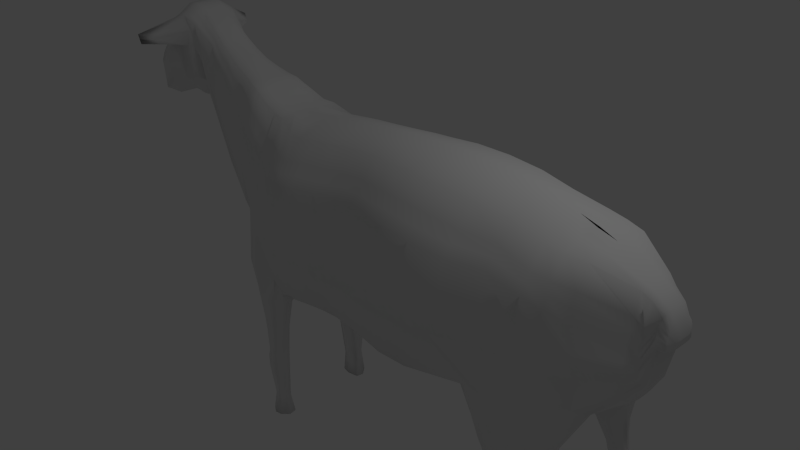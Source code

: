 # Source: Oveja.blend  (saved by Blender 2.65.0; exported with 4.5.12 LTS)
import bpy
from mathutils import Matrix  # noqa: F401  (used for matrix-valued properties, if any)

bpy.ops.wm.read_factory_settings(use_empty=True)
scene = bpy.context.scene
scene.name = 'Scene'

# ---- collections
col_collection_1 = bpy.data.collections.new('Collection 1'); scene.collection.children.link(col_collection_1)

# ---- world
world_world = bpy.data.worlds.new('World'); scene.world = world_world
world_world.color = (0.05088, 0.05088, 0.05088)
world_world.use_sun_shadow = False
world_world.sun_shadow_jitter_overblur = 0.0
world_world.cycles.sampling_method = 'MANUAL'
world_world.cycles.sample_map_resolution = 256

# ---- cameras
cam_camera = bpy.data.cameras.new('Camera')
cam_camera.clip_end = 100.0
cam_camera.lens = 35.0
cam_camera.sensor_width = 32.0
cam_camera.sensor_height = 18.0
cam_camera.ortho_scale = 7.314
cam_camera.dof.focus_distance = 0.0
cam_camera.dof.aperture_fstop = 128.0

# ---- lights
light_lamp = bpy.data.lights.new('Lamp', 'POINT')
light_lamp.transmission_factor = 0.0
light_lamp.cutoff_distance = 30.0
light_lamp.energy = 100.0
light_lamp.shadow_buffer_clip_start = 1.001
light_lamp.shadow_soft_size = 0.1
light_lamp.shadow_maximum_resolution = 0.006
light_lamp.use_absolute_resolution = True
light_lamp.cycles.use_multiple_importance_sampling = False

# ---- meshes
me_cube_001 = bpy.data.meshes.new('Cube.001')
me_cube_001.from_pydata([(-1.0, -0.1519, -1.227), (-0.7678, -0.2772, -1.25), (-1.129, -0.1753, -1.016), (-0.8428, -0.2772, -0.4418), (-0.4517, -0.3221, -1.088), (-0.5267, -0.3221, -0.07981), (-0.1045, -0.3621, -0.8314), (-0.1795, -0.3503, 0.2661), (0.2094, -0.3746, -0.5757), (0.1344, -0.3569, 0.5778), (0.4772, -0.4096, -0.4058), (0.4022, -0.3747, 1.007), (0.716, -0.3996, -0.5909), (0.608, -0.4402, 1.111), (0.9118, -0.3796, -0.595), (0.8368, -0.3796, 1.181), (1.118, -0.3621, -0.4327), (1.043, -0.3621, 1.087), (1.313, -0.2245, -0.6318), (1.156, -0.3439, 0.9928), (1.468, -0.3232, -0.907), (1.393, -0.3277, 0.7598), (1.77, -0.3582, -1.357), (1.695, -0.283, 0.4593), (2.056, -0.3786, -1.964), (1.981, -0.316, 0.04463), (2.336, -0.3993, -2.537), (2.261, -0.3368, -0.1688), (2.663, -0.4239, -3.014), (2.588, -0.3793, -0.5824), (2.999, -0.468, -3.392), (2.924, -0.4222, -0.8645), (3.273, -0.4738, -3.739), (3.198, -0.4915, -1.048), (3.379, -0.5335, -3.937), (3.304, -0.5203, -1.086), (3.59, -0.5917, -4.122), (3.515, -0.572, -1.191), (3.775, -0.6676, -4.322), (3.613, -0.5899, -1.249), (3.98, -0.8336, -4.523), (3.961, -0.6483, -1.422), (4.408, -0.9373, -4.628), (4.333, -0.689, -1.685), (5.006, -0.8882, -4.613), (4.655, -0.7455, -1.713), (5.176, -0.9238, -4.629), (5.101, -0.893, -1.825), (5.56, -0.9626, -4.642), (5.485, -0.9542, -1.797), (6.052, -0.9946, -4.631), (5.977, -0.9218, -1.726), (7.324, -0.9432, -4.519), (7.249, -0.8355, -1.596), (6.688, -0.9756, -4.507), (6.613, -0.8678, -1.672), (10.48, -0.9865, -1.577), (11.17, -1.094, -3.993), (7.795, -0.8606, -1.523), (7.87, -0.9684, -4.514), (8.884, -0.9829, -1.483), (8.959, -1.091, -4.461), (13.6, -0.4846, -3.473), (13.57, -0.3714, -2.416), (9.735, -1.127, -4.351), (9.66, -1.019, -1.509), (8.343, -1.03, -4.468), (8.268, -0.9218, -1.515), (11.61, -1.12, -3.913), (12.18, -1.038, -3.769), (13.05, -0.7522, -3.836), (12.8, -0.7377, -2.066), (12.03, -0.8815, -1.739), (11.25, -0.8786, -1.549), (13.73, -0.2464, -3.295), (13.72, -0.3181, -2.549), (13.97, -0.2551, -2.424), (13.88, -0.2053, -2.094), (14.16, -0.1584, -2.416), (14.16, -0.1455, -2.272), (14.09, -0.223, -2.218), (14.09, -0.2295, -2.409), (-1.129, 0.0, -0.9538), (-1.0, 0.0, -1.3), (-0.8428, 0.0, -0.2705), (-0.7678, 0.0, -1.396), (-0.5267, 0.0, 0.1154), (-0.4517, 0.0, -1.369), (-0.1795, 0.0, 0.573), (-0.1045, 0.0, -1.227), (0.1344, 0.0, 0.8888), (0.2094, 0.0, -1.164), (0.4022, 0.0, 1.244), (0.4772, 0.0, -1.123), (0.641, 0.0, 1.445), (0.716, 0.0, -1.144), (0.8368, 0.0, 1.429), (0.9118, 0.0, -1.116), (1.043, 0.0, 1.321), (1.118, 0.0, -1.056), (1.156, 0.0, 1.227), (1.231, 0.0, -0.975), (1.393, 0.0, 1.087), (1.468, 0.0, -1.285), (1.695, 0.0, 0.8821), (1.77, 0.0, -1.792), (1.981, 0.0, 0.6486), (2.056, 0.0, -2.421), (2.261, 0.0, 0.4601), (2.336, 0.0, -3.122), (2.588, 0.0, 0.2897), (2.663, 0.0, -3.723), (2.924, 0.0, 0.107), (2.999, 0.0, -4.135), (3.198, 0.0, -0.03985), (3.273, 0.0, -4.279), (3.304, 0.0, -0.07745), (3.379, 0.0, -4.287), (3.515, 0.0, -0.1826), (3.59, 0.0, -4.831), (3.613, 0.0, -0.2406), (3.688, 0.0, -4.949), (3.961, 0.0, -0.4134), (4.105, 0.0, -5.308), (4.333, 0.0, -0.5864), (4.408, 0.0, -5.55), (4.655, 0.0, -0.6143), (4.73, 0.0, -5.653), (5.101, 0.0, -0.5789), (5.176, 0.0, -5.627), (5.485, 0.0, -0.5506), (5.56, 0.0, -5.592), (5.977, 0.0, -0.4802), (6.052, 0.0, -5.54), (7.249, 0.0, -0.327), (7.324, 0.0, -5.481), (6.688, 0.0, -5.533), (6.613, 0.0, -0.4036), (8.884, 0.0, -0.2373), (8.959, 0.0, -5.226), (7.87, 0.0, -5.435), (7.795, 0.0, -0.2772), (8.268, 0.0, -0.2686), (8.343, 0.0, -5.357), (9.735, 0.0, -4.991), (9.66, 0.0, -0.2626), (10.56, 0.0, -4.71), (10.48, 0.0, -0.3313), (13.65, 0.0, -3.849), (13.57, 0.0, -1.407), (11.33, 0.0, -4.557), (12.1, 0.0, -4.405), (12.88, 0.0, -4.252), (11.25, 0.0, -0.4505), (12.03, 0.0, -0.6397), (12.8, 0.0, -0.9187), (13.83, 0.0, -3.453), (13.75, 0.0, -1.541), (13.97, 0.0, -2.545), (13.97, 0.0, -1.733), (14.18, 0.0, -2.416), (14.18, 0.0, -2.272), (14.09, 0.0, -1.983), (14.09, 0.0, -2.515), (-1.0, -0.09738, -1.266), (-0.8428, -0.1386, -0.3233), (-0.5267, -0.1611, 0.07703), (-0.1795, -0.1811, 0.4629), (0.1344, -0.1873, 0.8168), (0.4022, -0.2048, 1.244), (0.641, -0.1998, 1.421), (0.8368, -0.1898, 1.429), (1.043, -0.1811, 1.321), (1.156, -0.1719, 1.227), (1.393, -0.1811, 1.087), (1.695, -0.1954, 0.808), (1.981, -0.2119, 0.5621), (2.261, -0.2223, 0.3609), (2.588, -0.2435, 0.1531), (2.924, -0.265, 0.02074), (3.198, -0.2996, -0.08912), (3.304, -0.314, -0.1267), (3.515, -0.3399, -0.1826), (3.613, -0.3488, -0.2406), (3.961, -0.378, -0.4134), (4.333, -0.3984, -0.5864), (4.655, -0.4266, -0.6143), (5.101, -0.5004, -0.8444), (5.485, -0.531, -0.8161), (5.977, -0.5148, -0.7456), (7.249, -0.4716, -0.5925), (6.688, -0.4878, -5.33), (8.884, -0.5453, -0.5027), (7.795, -0.4842, -0.5427), (8.268, -0.5148, -0.5341), (9.66, -0.5633, -0.528), (10.48, -0.5471, -0.5968), (13.57, -0.2396, -1.407), (11.33, -0.4932, -4.479), (12.1, -0.5274, -4.337), (12.88, -0.4554, -4.207), (13.75, -0.2, -1.581), (13.97, -0.1674, -1.763), (14.18, -0.08729, -2.272), (14.09, -0.126, -2.032), (-1.129, -0.09738, -0.9875), (-0.7678, -0.1386, -1.396), (-0.4517, -0.1611, -1.369), (-0.1045, -0.1811, -1.159), (0.2094, -0.1873, -1.007), (0.4772, -0.1524, -1.06), (0.716, -0.153, -1.098), (0.9118, -0.1607, -1.08), (1.118, -0.1572, -0.9894), (1.231, -0.1468, -0.9136), (1.468, -0.1811, -1.285), (1.77, -0.1954, -1.792), (2.056, -0.2119, -2.421), (2.336, -0.2223, -2.897), (2.663, -0.2435, -3.599), (2.999, -0.265, -4.045), (3.273, -0.2996, -4.234), (3.379, -0.314, -4.287), (3.59, -0.3399, -4.63), (3.688, -0.3488, -4.826), (4.125, -0.4949, -5.191), (4.408, -0.445, -5.526), (5.009, -0.5484, -5.388), (5.176, -0.5005, -5.391), (5.56, -0.496, -5.389), (6.052, -0.5148, -5.361), (7.324, -0.4716, -5.29), (6.613, -0.4878, -0.6691), (8.959, -0.5453, -5.08), (7.87, -0.4842, -5.244), (8.343, -0.5148, -5.188), (9.735, -0.5633, -4.891), (10.56, -0.5471, -4.598), (13.65, -0.2396, -3.788), (11.25, -0.4932, -0.716), (12.03, -0.5274, -0.9051), (12.8, -0.4554, -1.019), (13.83, -0.1364, -3.453), (13.97, -0.1674, -2.527), (14.18, -0.09165, -2.416), (14.09, -0.1291, -2.518), (-1.064, -0.1807, -1.127), (-0.8053, -0.2772, -0.8051), (-0.4892, -0.3221, -0.5479), (-0.142, -0.3957, -0.2155), (0.1719, -0.439, 0.09174), (0.4397, -0.4691, 0.3433), (0.6455, -0.4199, 0.3597), (0.8743, -0.3796, 0.3664), (1.081, -0.3621, 0.3935), (1.235, -0.3276, 0.07539), (1.43, -0.345, -0.1745), (1.733, -0.3369, -0.6663), (2.019, -0.3699, -1.188), (2.299, -0.3907, -1.646), (2.626, -0.4331, -2.153), (2.961, -0.4761, -2.5), (3.235, -0.5454, -2.664), (3.342, -0.5741, -2.686), (3.553, -0.6258, -3.011), (3.65, -0.6438, -3.099), (3.998, -0.7626, -3.532), (4.371, -0.8726, -3.615), (4.692, -0.934, -3.638), (5.138, -1.002, -3.607), (5.522, -1.07, -3.604), (6.015, -1.087, -3.548), (7.287, -1.084, -3.425), (6.651, -1.033, -3.489), (8.921, -1.232, -3.236), (7.832, -1.109, -3.361), (8.306, -1.17, -3.317), (9.697, -1.268, -3.131), (10.52, -1.235, -3.025), (13.61, -0.4883, -3.096), (11.29, -1.131, -3.008), (12.06, -1.029, -3.026), (13.13, -0.7798, -3.089), (13.74, -0.3227, -3.001), (13.93, -0.2462, -2.219), (14.16, -0.1555, -2.363), (14.09, -0.2315, -2.289), (-1.139, 0.0, -1.127), (-1.106, -0.0813, -1.127), (14.18, -0.0767, -2.344), (14.18, 0.0, -2.344), (-1.0, -0.04869, -1.283), (-0.8428, -0.0693, -0.2969), (-0.5267, -0.08054, 0.09623), (-0.1795, -0.09053, 0.518), (0.1344, -0.09365, 0.8528), (0.4022, -0.1024, 1.244), (0.641, -0.0999, 1.433), (0.8368, -0.0949, 1.429), (1.043, -0.09053, 1.321), (1.156, -0.08597, 1.227), (1.393, -0.09057, 1.087), (1.695, -0.0977, 0.845), (1.981, -0.1059, 0.6053), (2.261, -0.1111, 0.4105), (2.588, -0.1218, 0.2214), (2.924, -0.1325, 0.06385), (3.198, -0.1498, -0.06449), (3.304, -0.157, -0.1021), (3.515, -0.1699, -0.1826), (3.613, -0.1744, -0.2406), (3.961, -0.189, -0.4134), (4.333, -0.1992, -0.5864), (4.655, -0.2133, -0.6143), (5.101, -0.2502, -0.7116), (5.485, -0.2655, -0.6833), (5.977, -0.2574, -0.6129), (7.249, -0.2358, -0.4598), (6.688, -0.2439, -5.432), (8.884, -0.2727, -0.37), (7.795, -0.2421, -0.4099), (8.268, -0.2574, -0.4013), (9.66, -0.2817, -0.3953), (10.48, -0.2736, -0.464), (13.57, -0.1198, -1.407), (11.33, -0.2466, -4.518), (12.1, -0.2637, -4.371), (12.88, -0.2277, -4.229), (13.75, -0.1, -1.541), (13.97, -0.08368, -1.748), (14.18, -0.04365, -2.272), (14.09, -0.07119, -1.983), (-1.129, -0.04869, -0.9706), (-0.7678, -0.0693, -1.396), (-0.4517, -0.08054, -1.369), (-0.1045, -0.09053, -1.193), (0.2094, -0.09365, -1.086), (0.4772, -0.07619, -1.092), (0.716, -0.07649, -1.121), (0.9118, -0.08034, -1.098), (1.118, -0.07859, -1.023), (1.231, -0.0734, -0.9443), (1.468, -0.09057, -1.285), (1.77, -0.0977, -1.792), (2.056, -0.1059, -2.421), (2.336, -0.1111, -3.01), (2.663, -0.1218, -3.661), (2.999, -0.1325, -4.09), (3.273, -0.1498, -4.257), (3.379, -0.157, -4.287), (3.59, -0.1699, -4.731), (3.688, -0.1744, -4.888), (4.036, -0.2203, -5.316), (4.408, -0.2283, -5.543), (4.73, -0.2352, -5.495), (5.176, -0.2502, -5.509), (5.56, -0.248, -5.49), (6.052, -0.2574, -5.451), (7.324, -0.2358, -5.385), (6.613, -0.2439, -0.5363), (8.959, -0.2727, -5.153), (7.87, -0.2421, -5.34), (8.343, -0.2574, -5.273), (9.735, -0.2817, -4.941), (10.56, -0.2736, -4.654), (13.65, -0.1198, -3.838), (11.25, -0.2466, -0.5833), (12.03, -0.2637, -0.7724), (12.8, -0.2277, -0.9686), (13.83, -0.06818, -3.453), (13.97, -0.08368, -2.549), (14.18, -0.04583, -2.416), (14.09, -0.06456, -2.517), (-1.122, -0.04065, -1.127), (14.18, -0.03835, -2.344), (7.324, -0.7074, -4.904), (6.052, -0.7547, -4.996), (5.56, -0.7498, -5.016), (5.176, -0.736, -5.01), (-0.4517, -0.2416, -1.229), (-0.7678, -0.2079, -1.323), (-1.129, -0.1363, -1.002), (14.09, -0.1768, -2.087), (1.695, -0.2392, 0.6336), (1.393, -0.2544, 0.9234), (1.156, -0.2579, 1.11), (1.043, -0.2716, 1.204), (8.343, -0.7722, -4.828), (7.87, -0.7263, -4.879), (8.959, -0.818, -4.77), (6.613, -0.6778, -1.171), (12.1, -0.7064, -4.053), (11.33, -0.7398, -4.196), (13.57, -0.3055, -1.912), (10.48, -0.7668, -1.087), (2.924, -0.3436, -0.4219), (2.588, -0.3114, -0.2147), (2.261, -0.2795, 0.09605), (1.981, -0.264, 0.3033), (2.663, -0.3337, -3.306), (2.336, -0.3108, -2.717), (2.056, -0.2952, -2.192), (1.77, -0.2768, -1.575), (14.17, -0.1164, -2.272), (13.93, -0.1863, -1.838), (13.7, -0.2461, -2.085), (13.22, -0.5327, -4.021), (-0.1795, -0.2657, 0.3645), (-0.5267, -0.2416, -0.00139), (-0.8428, -0.2079, -0.3825), (-1.0, -0.1247, -1.247), (13.97, -0.1995, -2.488), (13.81, -0.1914, -3.374), (12.8, -0.6292, -1.473), (12.03, -0.7372, -1.322), (3.59, -0.4658, -4.426), (3.379, -0.4237, -4.112), (3.273, -0.3867, -3.986), (2.999, -0.3665, -3.718), (3.613, -0.4694, -0.7448), (3.515, -0.4559, -0.6868), (3.304, -0.4171, -0.6063), (3.198, -0.3956, -0.5687), (1.468, -0.2522, -1.096), (1.272, -0.1856, -0.7727), (1.118, -0.2596, -0.7111), (0.9118, -0.2701, -0.8374), (11.25, -0.6859, -1.133), (13.65, -0.3166, -3.704), (10.97, -0.7723, -4.29), (9.735, -0.845, -4.621), (9.66, -0.7911, -1.018), (8.268, -0.7183, -1.024), (7.795, -0.6724, -1.033), (8.884, -0.7641, -0.993), (0.716, -0.2763, -0.8446), (0.4772, -0.281, -0.733), (0.2094, -0.281, -0.7916), (-0.1045, -0.2716, -0.995), (14.17, -0.1161, -2.354), (-1.085, -0.131, -1.127), (14.09, -0.1793, -2.483), (14.17, -0.125, -2.416), (0.8368, -0.2847, 1.305), (0.641, -0.32, 1.266), (0.4022, -0.2898, 1.125), (0.1344, -0.2721, 0.6973), (6.688, -0.7317, -4.919), (7.249, -0.6535, -1.094), (5.977, -0.7183, -1.236), (5.485, -0.7426, -1.306), (5.028, -0.7928, -5.136), (3.88, -0.7052, -4.825), (3.688, -0.5082, -4.617), (5.101, -0.6967, -1.335), (4.655, -0.5861, -1.164), (4.333, -0.5437, -1.136), (3.961, -0.5131, -0.9176), (4.116, -0.8102, -5.265), (4.408, -0.8989, -5.369), (4.898, -0.875, -5.355), (4.036, -0.5312, -5.501), (4.401, -0.5028, -5.639), (4.876, -0.5706, -5.579), (5.007, -0.716, -5.475), (4.302, -0.7694, -7.149), (4.016, -0.6525, -5.399), (4.207, -0.7785, -6.191), (4.418, -0.843, -6.199), (4.739, -0.8256, -6.256), (4.147, -0.5756, -6.362), (4.413, -0.5341, -6.43), (4.758, -0.6043, -6.419), (4.828, -0.71, -6.343), (4.226, -0.7813, -7.473), (4.107, -0.6638, -6.288), (4.42, -0.8273, -7.15), (4.623, -0.8117, -7.141), (4.221, -0.5876, -7.236), (4.416, -0.5457, -7.297), (4.695, -0.6133, -7.287), (4.704, -0.708, -7.219), (4.354, -0.7504, -8.585), (4.199, -0.6667, -7.136), (4.417, -0.8481, -7.638), (4.598, -0.8301, -7.673), (4.136, -0.5828, -7.477), (4.412, -0.5381, -7.593), (4.639, -0.6008, -7.694), (4.651, -0.7103, -7.695), (4.248, -0.7692, -9.262), (4.136, -0.6626, -7.402), (4.456, -0.7938, -8.58), (4.557, -0.7821, -8.573), (4.244, -0.6139, -8.644), (4.423, -0.6, -8.69), (4.655, -0.6332, -8.683), (4.639, -0.7043, -8.632), (4.244, -0.6733, -8.595), (4.42, -0.8268, -9.263), (4.601, -0.8113, -9.253), (4.218, -0.5879, -9.258), (4.416, -0.5695, -9.274), (4.716, -0.5968, -9.265), (4.743, -0.708, -9.275), (4.42, -0.6852, -9.255), (4.178, -0.6667, -9.26), (-1.0, -0.1383, -1.237), (-0.8428, -0.2425, -0.4122), (-0.5267, -0.2819, -0.0406), (-0.1795, -0.308, 0.3153), (0.1344, -0.3145, 0.6376), (0.4022, -0.3322, 1.066), (0.641, -0.3801, 1.188), (0.8368, -0.3321, 1.243), (1.043, -0.3168, 1.145), (1.156, -0.3009, 1.051), (1.393, -0.2911, 0.8416), (1.695, -0.2611, 0.5465), (1.981, -0.29, 0.174), (2.261, -0.3082, -0.03639), (2.588, -0.3453, -0.3986), (2.924, -0.3829, -0.6432), (3.198, -0.4435, -0.8085), (3.304, -0.4687, -0.8461), (3.515, -0.5139, -0.9389), (3.613, -0.5297, -0.9969), (3.961, -0.5807, -1.17), (4.333, -0.6164, -1.411), (4.655, -0.6658, -1.438), (5.101, -0.7949, -1.58), (5.485, -0.8484, -1.551), (5.977, -0.82, -1.481), (7.249, -0.7445, -1.345), (6.688, -0.8536, -4.713), (8.884, -0.8735, -1.238), (7.795, -0.7665, -1.278), (8.268, -0.82, -1.269), (9.66, -0.905, -1.263), (10.48, -0.8767, -1.332), (13.57, -0.3384, -2.164), (13.26, -0.632, -3.928), (13.75, -0.2908, -2.317), (13.9, -0.1958, -1.963), (14.16, -0.1309, -2.272), (14.09, -0.2015, -2.12), (-1.129, -0.1558, -1.009), (-0.7678, -0.2425, -1.286), (-0.4517, -0.2819, -1.158), (-0.1045, -0.3168, -0.9132), (0.2094, -0.3278, -0.6836), (0.4772, -0.3453, -0.5694), (0.716, -0.3379, -0.7177), (0.9118, -0.3249, -0.7162), (1.118, -0.3109, -0.5719), (1.293, -0.205, -0.7023), (1.468, -0.2877, -1.001), (1.77, -0.3175, -1.466), (2.056, -0.3369, -2.078), (2.336, -0.3551, -2.627), (2.663, -0.3788, -3.16), (2.999, -0.4173, -3.555), (3.273, -0.4303, -3.863), (3.379, -0.4786, -4.025), (3.59, -0.5287, -4.274), (3.731, -0.5879, -4.47), (3.93, -0.7694, -4.674), (5.017, -0.8405, -4.875), (5.176, -0.8299, -4.82), (5.56, -0.8562, -4.829), (6.052, -0.8746, -4.813), (7.324, -0.8253, -4.711), (6.613, -0.7728, -1.421), (8.959, -0.9544, -4.616), (7.87, -0.8473, -4.697), (8.343, -0.9008, -4.648), (9.735, -0.9858, -4.486), (10.89, -0.9575, -4.237), (13.6, -0.4066, -3.622), (11.25, -0.7823, -1.341), (12.03, -0.8094, -1.53), (12.8, -0.6834, -1.77), (13.77, -0.2189, -3.335), (13.97, -0.2273, -2.456), (14.16, -0.1417, -2.416), (14.09, -0.2044, -2.465), (-1.075, -0.1558, -1.127), (14.16, -0.1358, -2.358), (4.066, -0.7314, -5.332), (4.953, -0.7955, -5.415), (4.157, -0.7212, -6.239), (4.783, -0.7678, -6.3), (4.251, -0.7181, -7.143), (4.663, -0.7599, -7.18), (4.181, -0.7219, -7.438), (4.625, -0.7702, -7.684), (4.299, -0.7118, -8.59), (4.598, -0.7432, -8.602), (4.213, -0.718, -9.261), (4.42, -0.756, -9.259), (4.672, -0.7596, -9.264), (12.68, -0.9103, -3.802), (12.41, -0.8249, -1.902), (12.49, -0.01535, -4.328), (12.41, -0.01535, -0.7792), (12.41, -0.5067, -0.9618), (12.49, -0.5067, -4.272), (12.6, -0.9057, -3.058), (12.49, -0.261, -4.3), (12.41, -0.261, -0.8705), (12.41, -0.6986, -1.397), (12.66, -0.6349, -4.037), (12.41, -0.7618, -1.65), (12.54, -0.7354, -6.833), (12.31, -0.6875, -6.145), (12.48, -0.5629, -5.093), (12.34, -0.742, -6.821), (11.95, -0.7311, -6.128), (11.53, -0.7179, -5.207), (12.69, -0.8159, -6.828), (12.63, -0.784, -6.102), (12.8, -0.7127, -5.009), (12.14, -0.865, -6.825), (11.79, -0.9278, -6.007), (11.33, -0.9451, -5.242), (12.47, -0.9479, -6.817), (12.19, -1.042, -6.056), (12.16, -1.033, -4.9), (12.1, -0.569, -5.108), (12.16, -0.701, -6.155), (12.47, -0.7283, -6.833), (12.57, -0.9415, -6.823), (12.49, -0.979, -6.062), (12.46, -0.9561, -4.92), (12.36, -0.9629, -6.813), (12.08, -1.054, -6.036), (11.79, -1.068, -5.006), (12.19, -0.8063, -6.834), (11.76, -0.778, -6.018), (11.44, -0.7674, -5.274), (12.8, -0.7913, -4.94), (12.6, -0.8534, -6.133), (12.65, -0.8895, -6.817), (12.65, -0.7668, -6.837), (12.48, -0.724, -6.136), (12.74, -0.603, -5.079), (11.52, -1.07, -5.07), (11.91, -1.051, -5.931), (12.25, -0.948, -6.812), (12.68, -0.7679, -7.868), (12.54, -0.7725, -7.826), (12.8, -0.8247, -7.95), (12.39, -0.8594, -7.789), (12.63, -0.9179, -7.856), (12.63, -0.7628, -7.868), (12.71, -0.9133, -7.887), (12.55, -0.9285, -7.821), (12.43, -0.8179, -7.796), (12.76, -0.8767, -7.902), (12.76, -0.79, -7.917), (12.48, -0.9179, -7.793), (12.68, -0.7679, -8.119), (12.54, -0.7725, -8.11), (12.81, -0.8247, -8.096), (12.39, -0.8594, -8.073), (12.63, -0.9179, -8.068), (12.63, -0.7628, -8.119), (12.71, -0.9133, -8.065), (12.55, -0.9285, -8.058), (12.43, -0.8179, -8.08), (12.76, -0.8767, -8.081), (12.76, -0.79, -8.095), (12.48, -0.9179, -8.057), (12.72, -0.7833, -8.698), (12.62, -0.787, -8.692), (12.81, -0.8289, -8.681), (12.51, -0.8567, -8.664), (12.69, -0.9036, -8.66), (12.68, -0.7793, -8.699), (12.74, -0.9, -8.658), (12.63, -0.9121, -8.653), (12.53, -0.8235, -8.669), (12.78, -0.8706, -8.67), (12.78, -0.8011, -8.68), (12.57, -0.9036, -8.652), (12.61, -0.7623, -9.13), (12.46, -0.7673, -9.121), (12.8, -0.8232, -9.106), (12.31, -0.8603, -9.083), (12.56, -0.923, -9.077), (12.56, -0.7569, -9.131), (12.64, -0.9182, -9.075), (12.48, -0.9344, -9.068), (12.35, -0.8159, -9.09), (12.75, -0.8789, -9.091), (12.75, -0.786, -9.106), (12.4, -0.9231, -9.066), (0.1, -0.893, 0.6994), (0.4455, -0.6947, 0.7245), (0.1375, -0.8727, 0.4288), (0.4716, -0.6848, 0.4312), (-1.096, -0.178, -1.072), (6.632, -0.9503, -2.581), (11.27, -1.005, -2.279), (12.05, -0.9551, -2.382), (12.97, -0.7587, -2.578), (-0.8241, -0.2772, -0.6234), (-0.5079, -0.3221, -0.3138), (-0.1607, -0.373, 0.02529), (0.1531, -0.398, 0.3348), (0.421, -0.4219, 0.6751), (0.8208, -0.4301, 0.7352), (0.9627, -0.3796, 0.7735), (1.062, -0.3621, 0.7401), (1.195, -0.3357, 0.5341), (1.411, -0.3364, 0.2927), (1.714, -0.31, -0.1035), (2.0, -0.343, -0.5718), (2.28, -0.3637, -0.9072), (2.607, -0.4062, -1.368), (2.943, -0.4492, -1.682), (3.217, -0.5184, -1.856), (3.323, -0.5472, -1.886), (3.534, -0.5989, -2.101), (3.631, -0.6169, -2.174), (3.979, -0.7054, -2.477), (4.352, -0.7808, -2.65), (4.673, -0.8398, -2.675), (5.12, -0.9477, -2.716), (5.504, -1.012, -2.7), (5.996, -1.004, -2.637), (7.268, -0.9598, -2.51), (8.902, -1.107, -2.359), (7.814, -0.985, -2.442), (8.287, -1.046, -2.416), (9.678, -1.143, -2.32), (10.5, -1.111, -2.301), (13.59, -0.4298, -2.756), (13.73, -0.3204, -2.775), (13.9, -0.2257, -2.157), (14.16, -0.1505, -2.317), (14.09, -0.2272, -2.254), (-1.134, 0.0, -1.04), (-1.117, -0.08934, -1.057), (14.18, -0.082, -2.308), (14.18, 0.0, -2.308), (-1.125, -0.04467, -1.049), (14.18, -0.041, -2.308), (14.17, -0.1163, -2.313), (-1.107, -0.1337, -1.064), (14.16, -0.1334, -2.315), (-1.102, -0.1558, -1.068), (12.51, -0.8653, -2.48), (0.1188, -0.8828, 0.5641), (0.4954, -0.7665, 0.5779)], [], [(247, 1, 4, 248), (247, 246, 0, 1), (508, 3, 5, 509), (509, 5, 7, 510), (248, 4, 6, 249), (250, 8, 10, 251), (510, 7, 9, 511), (249, 6, 8, 250), (251, 10, 12, 252), (511, 9, 11, 512), (513, 13, 15, 514), (512, 11, 13, 513), (252, 12, 14, 253), (514, 15, 17, 515), (253, 14, 16, 254), (515, 17, 19, 516), (254, 16, 18, 255), (256, 20, 22, 257), (516, 19, 21, 517), (255, 18, 20, 256), (518, 23, 25, 519), (517, 21, 23, 518), (519, 25, 27, 520), (257, 22, 24, 258), (258, 24, 26, 259), (520, 27, 29, 521), (259, 26, 28, 260), (261, 30, 32, 262), (521, 29, 31, 522), (260, 28, 30, 261), (262, 32, 34, 263), (522, 31, 33, 523), (524, 35, 37, 525), (523, 33, 35, 524), (263, 34, 36, 264), (525, 37, 39, 526), (264, 36, 38, 265), (526, 39, 41, 527), (265, 38, 40, 266), (267, 42, 44, 268), (527, 41, 43, 528), (266, 40, 42, 267), (529, 45, 47, 530), (528, 43, 45, 529), (530, 47, 49, 531), (268, 44, 46, 269), (269, 46, 48, 270), (531, 49, 51, 532), (270, 48, 50, 271), (272, 52, 59, 275), (572, 55, 53, 533), (273, 54, 52, 272), (532, 51, 55, 572), (271, 50, 54, 273), (276, 66, 61, 274), (536, 58, 67, 537), (275, 59, 66, 276), (533, 53, 58, 536), (535, 60, 65, 538), (537, 67, 60, 535), (274, 61, 64, 277), (538, 65, 56, 539), (277, 64, 57, 278), (282, 70, 62, 279), (581, 71, 63, 540), (278, 57, 68, 280), (280, 68, 69, 281), (607, 601, 70, 282), (539, 56, 73, 579), (579, 73, 72, 580), (612, 602, 71, 581), (542, 75, 77, 543), (540, 63, 75, 542), (279, 62, 74, 283), (283, 74, 76, 284), (286, 81, 78, 285), (545, 80, 79, 544), (284, 76, 81, 286), (543, 77, 80, 545), (373, 287, 83, 291), (291, 83, 85, 333), (292, 84, 82, 332), (333, 85, 87, 334), (335, 89, 91, 336), (334, 87, 89, 335), (336, 91, 93, 337), (337, 93, 95, 338), (338, 95, 97, 339), (340, 99, 101, 341), (339, 97, 99, 340), (341, 101, 103, 342), (342, 103, 105, 343), (343, 105, 107, 344), (344, 107, 109, 345), (346, 111, 113, 347), (345, 109, 111, 346), (347, 113, 115, 348), (348, 115, 117, 349), (349, 117, 119, 350), (351, 121, 123, 352), (350, 119, 121, 351), (352, 123, 125, 353), (353, 125, 127, 354), (354, 127, 129, 355), (355, 129, 131, 356), (318, 136, 135, 358), (356, 131, 133, 357), (357, 133, 136, 318), (361, 140, 143, 362), (358, 135, 140, 361), (362, 143, 139, 360), (363, 144, 146, 364), (360, 139, 144, 363), (365, 148, 156, 369), (327, 152, 148, 365), (364, 146, 150, 325), (325, 150, 151, 326), (608, 603, 152, 327), (369, 156, 158, 370), (372, 163, 160, 371), (370, 158, 163, 372), (292, 165, 166, 293), (293, 166, 167, 294), (294, 167, 168, 295), (295, 168, 169, 296), (297, 170, 171, 298), (296, 169, 170, 297), (298, 171, 172, 299), (299, 172, 173, 300), (300, 173, 174, 301), (302, 175, 176, 303), (301, 174, 175, 302), (303, 176, 177, 304), (304, 177, 178, 305), (305, 178, 179, 306), (306, 179, 180, 307), (308, 181, 182, 309), (307, 180, 181, 308), (309, 182, 183, 310), (310, 183, 184, 311), (311, 184, 185, 312), (313, 186, 187, 314), (312, 185, 186, 313), (314, 187, 188, 315), (315, 188, 189, 316), (359, 232, 190, 317), (316, 189, 232, 359), (320, 193, 194, 321), (317, 190, 193, 320), (319, 192, 195, 322), (321, 194, 192, 319), (322, 195, 196, 323), (368, 241, 197, 324), (323, 196, 239, 366), (366, 239, 240, 367), (609, 605, 241, 368), (328, 201, 202, 329), (324, 197, 201, 328), (331, 204, 203, 330), (329, 202, 204, 331), (440, 288, 164, 410), (410, 164, 206, 380), (409, 165, 205, 381), (380, 206, 207, 379), (438, 208, 209, 437), (379, 207, 208, 438), (437, 209, 210, 436), (436, 210, 211, 435), (435, 211, 212, 426), (425, 213, 214, 424), (426, 212, 213, 425), (424, 214, 215, 423), (423, 215, 216, 402), (402, 216, 217, 401), (401, 217, 218, 400), (399, 219, 220, 418), (400, 218, 219, 399), (418, 220, 221, 417), (417, 221, 222, 416), (416, 222, 223, 415), (453, 224, 225, 452), (415, 223, 224, 453), (42, 40, 458, 459), (226, 227, 463, 462), (451, 227, 228, 378), (378, 228, 229, 377), (447, 191, 231, 375), (377, 229, 230, 376), (376, 230, 191, 447), (388, 234, 235, 387), (375, 231, 234, 388), (387, 235, 233, 389), (430, 236, 237, 429), (389, 233, 236, 430), (428, 238, 242, 412), (406, 200, 238, 428), (429, 237, 198, 392), (392, 198, 199, 391), (611, 606, 200, 406), (412, 242, 243, 411), (441, 245, 244, 442), (411, 243, 245, 441), (750, 544, 79, 740), (374, 371, 160, 290), (706, 247, 248, 707), (706, 701, 246, 247), (707, 248, 249, 708), (709, 250, 251, 710), (708, 249, 250, 709), (710, 251, 252, 711), (252, 253, 700, 699), (712, 253, 254, 713), (713, 254, 255, 714), (715, 256, 257, 716), (714, 255, 256, 715), (716, 257, 258, 717), (717, 258, 259, 718), (718, 259, 260, 719), (720, 261, 262, 721), (719, 260, 261, 720), (721, 262, 263, 722), (722, 263, 264, 723), (723, 264, 265, 724), (724, 265, 266, 725), (726, 267, 268, 727), (725, 266, 267, 726), (727, 268, 269, 728), (728, 269, 270, 729), (729, 270, 271, 730), (731, 272, 275, 733), (702, 273, 272, 731), (730, 271, 273, 702), (734, 276, 274, 732), (733, 275, 276, 734), (732, 274, 277, 735), (735, 277, 278, 736), (705, 282, 279, 737), (736, 278, 280, 703), (703, 280, 281, 704), (752, 607, 282, 705), (737, 279, 283, 738), (738, 283, 284, 739), (741, 286, 285, 740), (739, 284, 286, 741), (746, 742, 287, 373), (749, 743, 288, 440), (584, 587, 285, 78), (747, 374, 290, 745), (288, 373, 291, 164), (164, 291, 333, 206), (165, 292, 332, 205), (206, 333, 334, 207), (208, 335, 336, 209), (207, 334, 335, 208), (209, 336, 337, 210), (210, 337, 338, 211), (211, 338, 339, 212), (213, 340, 341, 214), (212, 339, 340, 213), (214, 341, 342, 215), (215, 342, 343, 216), (216, 343, 344, 217), (217, 344, 345, 218), (219, 346, 347, 220), (218, 345, 346, 219), (220, 347, 348, 221), (221, 348, 349, 222), (222, 349, 350, 223), (224, 351, 352, 225), (223, 350, 351, 224), (225, 352, 353, 226), (226, 353, 354, 227), (227, 354, 355, 228), (228, 355, 356, 229), (191, 318, 358, 231), (229, 356, 357, 230), (230, 357, 318, 191), (234, 361, 362, 235), (231, 358, 361, 234), (235, 362, 360, 233), (236, 363, 364, 237), (233, 360, 363, 236), (238, 365, 369, 242), (200, 327, 365, 238), (237, 364, 325, 198), (198, 325, 326, 199), (606, 608, 327, 200), (242, 369, 370, 243), (245, 372, 371, 244), (243, 370, 372, 245), (84, 292, 293, 86), (86, 293, 294, 88), (88, 294, 295, 90), (90, 295, 296, 92), (94, 297, 298, 96), (92, 296, 297, 94), (96, 298, 299, 98), (98, 299, 300, 100), (100, 300, 301, 102), (104, 302, 303, 106), (102, 301, 302, 104), (106, 303, 304, 108), (108, 304, 305, 110), (110, 305, 306, 112), (112, 306, 307, 114), (116, 308, 309, 118), (114, 307, 308, 116), (118, 309, 310, 120), (120, 310, 311, 122), (122, 311, 312, 124), (126, 313, 314, 128), (124, 312, 313, 126), (128, 314, 315, 130), (130, 315, 316, 132), (137, 359, 317, 134), (132, 316, 359, 137), (141, 320, 321, 142), (134, 317, 320, 141), (138, 319, 322, 145), (142, 321, 319, 138), (145, 322, 323, 147), (155, 368, 324, 149), (147, 323, 366, 153), (153, 366, 367, 154), (604, 609, 368, 155), (157, 328, 329, 159), (149, 324, 328, 157), (162, 331, 330, 161), (159, 329, 331, 162), (289, 244, 371, 374), (743, 746, 373, 288), (744, 289, 374, 747), (232, 390, 448, 190), (557, 402, 401, 558), (547, 380, 379, 548), (576, 430, 429, 577), (180, 422, 421, 181), (569, 377, 376, 570), (194, 432, 434, 192), (563, 416, 415, 564), (552, 435, 426, 553), (174, 384, 383, 175), (586, 440, 410, 507), (185, 456, 455, 186), (167, 407, 446, 168), (573, 389, 430, 576), (558, 401, 400, 559), (751, 749, 440, 586), (201, 405, 404, 202), (568, 378, 377, 569), (190, 448, 433, 193), (550, 437, 436, 551), (182, 420, 419, 183), (173, 385, 384, 174), (565, 453, 452, 566), (507, 410, 380, 547), (571, 375, 388, 574), (582, 412, 411, 583), (168, 446, 445, 169), (196, 394, 427, 239), (555, 424, 423, 556), (187, 454, 450, 188), (178, 396, 395, 179), (534, 447, 375, 571), (551, 436, 435, 552), (192, 434, 431, 195), (561, 418, 417, 562), (244, 289, 439, 442), (175, 383, 398, 176), (204, 382, 403, 203), (165, 409, 408, 166), (184, 457, 456, 185), (179, 395, 422, 180), (559, 400, 399, 560), (44, 42, 459, 460), (188, 450, 449, 189), (170, 444, 443, 171), (574, 388, 387, 575), (508, 409, 381, 546), (177, 397, 396, 178), (241, 413, 393, 197), (564, 415, 453, 565), (553, 426, 425, 554), (585, 441, 442, 584), (183, 419, 457, 184), (193, 433, 432, 194), (560, 399, 418, 561), (197, 393, 405, 201), (172, 386, 385, 173), (548, 379, 438, 549), (578, 428, 412, 582), (567, 451, 378, 568), (744, 203, 403, 748), (176, 398, 397, 177), (186, 455, 454, 187), (554, 425, 424, 555), (195, 431, 394, 196), (166, 408, 407, 167), (202, 404, 382, 204), (570, 376, 447, 534), (562, 417, 416, 563), (171, 443, 386, 172), (189, 449, 390, 232), (181, 421, 420, 182), (549, 438, 437, 550), (556, 423, 402, 557), (583, 411, 441, 585), (567, 44, 460, 589), (239, 427, 414, 240), (575, 387, 389, 573), (605, 610, 413, 241), (169, 445, 444, 170), (541, 406, 428, 578), (461, 462, 471, 470), (588, 466, 475, 590), (463, 464, 473, 472), (462, 463, 472, 471), (452, 225, 461, 466), (225, 226, 462, 461), (566, 452, 466, 588), (227, 451, 464, 463), (471, 472, 480, 479), (475, 470, 478, 483), (468, 467, 465, 476), (591, 469, 477, 593), (460, 459, 468, 469), (589, 460, 469, 591), (459, 458, 467, 468), (466, 461, 470, 475), (476, 465, 474, 484), (593, 477, 485, 595), (477, 476, 484, 485), (478, 479, 487, 486), (472, 473, 481, 480), (590, 475, 483, 592), (470, 471, 479, 478), (469, 468, 476, 477), (486, 487, 495, 494), (594, 491, 498, 596), (488, 489, 497, 496), (487, 488, 496, 495), (483, 478, 486, 491), (479, 480, 488, 487), (480, 481, 489, 488), (592, 483, 491, 594), (496, 497, 504, 503), (495, 496, 503, 502), (498, 494, 501, 506), (492, 482, 490, 499), (485, 484, 492, 493), (595, 485, 493, 597), (484, 474, 482, 492), (491, 486, 494, 498), (506, 501, 502, 505), (505, 502, 503, 504), (598, 506, 505, 599), (599, 505, 504, 600), (596, 498, 506, 598), (494, 495, 502, 501), (493, 492, 499, 500), (597, 493, 500, 600), (409, 508, 509, 408), (408, 509, 510, 407), (407, 510, 511, 446), (446, 511, 512, 445), (444, 513, 514, 443), (445, 512, 513, 444), (443, 514, 515, 386), (386, 515, 516, 385), (385, 516, 517, 384), (383, 518, 519, 398), (384, 517, 518, 383), (398, 519, 520, 397), (397, 520, 521, 396), (396, 521, 522, 395), (395, 522, 523, 422), (421, 524, 525, 420), (422, 523, 524, 421), (420, 525, 526, 419), (419, 526, 527, 457), (457, 527, 528, 456), (455, 529, 530, 454), (456, 528, 529, 455), (454, 530, 531, 450), (450, 531, 532, 449), (390, 572, 533, 448), (449, 532, 572, 390), (433, 536, 537, 432), (448, 533, 536, 433), (434, 535, 538, 431), (432, 537, 535, 434), (431, 538, 539, 394), (413, 581, 540, 393), (394, 539, 579, 427), (427, 579, 580, 414), (610, 612, 581, 413), (405, 542, 543, 404), (393, 540, 542, 405), (382, 545, 544, 403), (404, 543, 545, 382), (748, 403, 544, 750), (442, 439, 587, 584), (22, 557, 558, 24), (1, 547, 548, 4), (64, 576, 577, 57), (48, 569, 570, 50), (34, 563, 564, 36), (12, 552, 553, 14), (246, 586, 507, 0), (61, 573, 576, 64), (24, 558, 559, 26), (701, 751, 586, 246), (46, 568, 569, 48), (8, 550, 551, 10), (38, 565, 566, 40), (0, 507, 547, 1), (52, 571, 574, 59), (74, 582, 583, 76), (18, 555, 556, 20), (54, 534, 571, 52), (10, 551, 552, 12), (30, 561, 562, 32), (26, 559, 560, 28), (59, 574, 575, 66), (3, 508, 546, 2), (36, 564, 565, 38), (14, 553, 554, 16), (81, 585, 584, 78), (28, 560, 561, 30), (4, 548, 549, 6), (62, 578, 582, 74), (44, 567, 568, 46), (16, 554, 555, 18), (50, 570, 534, 54), (32, 562, 563, 34), (6, 549, 550, 8), (20, 556, 557, 22), (76, 583, 585, 81), (451, 567, 589, 464), (66, 575, 573, 61), (70, 541, 578, 62), (458, 588, 590, 467), (40, 566, 588, 458), (473, 591, 593, 481), (464, 589, 591, 473), (481, 593, 595, 489), (467, 590, 592, 465), (474, 594, 596, 482), (465, 592, 594, 474), (489, 595, 597, 497), (490, 598, 599, 499), (499, 599, 600, 500), (482, 596, 598, 490), (497, 597, 600, 504), (281, 69, 601, 607), (580, 72, 602, 612), (326, 151, 603, 608), (367, 240, 605, 609), (391, 199, 606, 611), (704, 281, 607, 752), (199, 326, 608, 606), (154, 367, 609, 604), (240, 414, 610, 605), (414, 580, 612, 610), (623, 638, 637, 622), (68, 57, 646, 636), (624, 639, 638, 623), (577, 429, 639, 624), (621, 640, 641, 620), (627, 636, 635, 626), (614, 644, 643, 613), (636, 646, 647, 635), (69, 68, 636, 627), (620, 641, 642, 619), (633, 627, 626, 632), (632, 626, 625, 631), (615, 645, 644, 614), (638, 617, 616, 637), (626, 635, 634, 625), (639, 618, 617, 638), (601, 69, 627, 633), (541, 70, 640, 621), (611, 406, 645, 615), (635, 647, 648, 634), (429, 392, 618, 639), (392, 391, 628, 618), (618, 628, 629, 617), (617, 629, 630, 616), (57, 577, 624, 646), (646, 624, 623, 647), (647, 623, 622, 648), (406, 541, 621, 645), (645, 621, 620, 644), (644, 620, 619, 643), (391, 611, 615, 628), (628, 615, 614, 629), (629, 614, 613, 630), (70, 601, 633, 640), (640, 633, 632, 641), (641, 632, 631, 642), (613, 643, 659, 649), (619, 642, 658, 651), (625, 634, 656, 653), (634, 648, 660, 656), (622, 637, 657, 652), (642, 631, 655, 658), (637, 616, 650, 657), (643, 619, 651, 659), (631, 625, 653, 655), (648, 622, 652, 660), (616, 630, 654, 650), (630, 613, 649, 654), (657, 650, 662, 669), (650, 654, 666, 662), (658, 655, 667, 670), (660, 652, 664, 672), (652, 657, 669, 664), (656, 660, 672, 668), (653, 656, 668, 665), (655, 653, 665, 667), (651, 658, 670, 663), (659, 651, 663, 671), (654, 649, 661, 666), (649, 659, 671, 661), (670, 667, 679, 682), (672, 664, 676, 684), (664, 669, 681, 676), (668, 672, 684, 680), (665, 668, 680, 677), (667, 665, 677, 679), (663, 670, 682, 675), (671, 663, 675, 683), (666, 661, 673, 678), (661, 671, 683, 673), (669, 662, 674, 681), (662, 666, 678, 674), (682, 679, 691, 694), (684, 676, 688, 696), (676, 681, 693, 688), (680, 684, 696, 692), (677, 680, 692, 689), (679, 677, 689, 691), (675, 682, 694, 687), (683, 675, 687, 695), (678, 673, 685, 690), (673, 683, 695, 685), (681, 674, 686, 693), (674, 678, 690, 686), (753, 699, 700, 754), (712, 15, 698, 754), (15, 13, 697, 698), (711, 252, 699, 753), (587, 750, 740, 285), (3, 706, 707, 5), (3, 2, 701, 706), (5, 707, 708, 7), (9, 709, 710, 11), (7, 708, 709, 9), (11, 710, 711, 13), (15, 712, 713, 17), (17, 713, 714, 19), (21, 715, 716, 23), (19, 714, 715, 21), (23, 716, 717, 25), (25, 717, 718, 27), (27, 718, 719, 29), (31, 720, 721, 33), (29, 719, 720, 31), (33, 721, 722, 35), (35, 722, 723, 37), (37, 723, 724, 39), (39, 724, 725, 41), (43, 726, 727, 45), (41, 725, 726, 43), (45, 727, 728, 47), (47, 728, 729, 49), (49, 729, 730, 51), (53, 731, 733, 58), (55, 702, 731, 53), (51, 730, 702, 55), (67, 734, 732, 60), (58, 733, 734, 67), (60, 732, 735, 65), (65, 735, 736, 56), (71, 705, 737, 63), (56, 736, 703, 73), (73, 703, 704, 72), (602, 752, 705, 71), (63, 737, 738, 75), (75, 738, 739, 77), (80, 741, 740, 79), (77, 739, 741, 80), (332, 82, 742, 746), (381, 205, 743, 749), (330, 747, 745, 161), (205, 332, 746, 743), (203, 744, 747, 330), (546, 381, 749, 751), (289, 744, 748, 439), (439, 748, 750, 587), (2, 546, 751, 701), (72, 704, 752, 602), (697, 753, 754, 698), (253, 712, 754, 700), (13, 711, 753, 697)])
me_cube_001.polygons.foreach_set('use_smooth', [True] * 705)
me_cube_001.use_remesh_preserve_volume = False
me_cube_001.use_remesh_preserve_attributes = False
me_cube_001.use_mirror_vertex_groups = False
me_cube_001.update()

# ---- objects
ob_cube = bpy.data.objects.new('Cube', me_cube_001)
ob_lamp = bpy.data.objects.new('Lamp', light_lamp)
ob_camera = bpy.data.objects.new('Camera', cam_camera)

# ---- transforms, parenting, visibility, modifiers, constraints
ob_cube.location = (-3.902, 0.0, 1.97)
ob_cube.scale = (0.5803, 1.0, 0.5187)
ob_cube.lineart.crease_threshold = 0.0
_m = ob_cube.modifiers.new('Mirror', 'MIRROR')
_m.use_axis = (False, True, False)
ob_lamp.location = (4.076, 1.005, 5.904)
ob_lamp.rotation_euler = (0.6503, 0.05522, 1.866)
ob_lamp.lock_rotations_4d = False
ob_lamp.empty_display_type = 'ARROWS'
ob_lamp.color = (0.0, 0.0, 0.0, 0.0)
ob_lamp.lineart.crease_threshold = 0.0
ob_camera.location = (7.481, -6.508, 5.344)
ob_camera.rotation_euler = (1.109, 0.01082, 0.8149)
ob_camera.lock_rotations_4d = False
ob_camera.empty_display_type = 'ARROWS'
ob_camera.color = (0.0, 0.0, 0.0, 0.0)
ob_camera.display_type = 'WIRE'
ob_camera.lineart.crease_threshold = 0.0

# ---- collection membership
col_collection_1.objects.link(ob_cube)
col_collection_1.objects.link(ob_lamp)
col_collection_1.objects.link(ob_camera)

# ---- scene / render settings (as saved in the file)
scene.camera = ob_camera
scene.frame_start = 1; scene.frame_end = 250; scene.frame_set(1)
scene.render.engine = 'BLENDER_EEVEE_NEXT'
scene.render.image_settings.color_mode = 'RGB'
scene.render.image_settings.compression = 90
scene.render.resolution_percentage = 50
scene.render.dither_intensity = 0.0
scene.render.bake_margin = 2
scene.render.bake_bias = 0.0
scene.cycles.use_denoising = False
scene.cycles.samples = 10
scene.cycles.sampling_pattern = 'TABULATED_SOBOL'
scene.cycles.light_sampling_threshold = 0.0
scene.cycles.use_adaptive_sampling = False
scene.cycles.use_light_tree = False
scene.cycles.blur_glossy = 0.0
scene.cycles.volume_bounces = 1
scene.cycles.pixel_filter_type = 'GAUSSIAN'
scene.cycles.sample_clamp_indirect = 0.0
scene.view_settings.view_transform = 'Standard'
bpy.context.view_layer.update()
